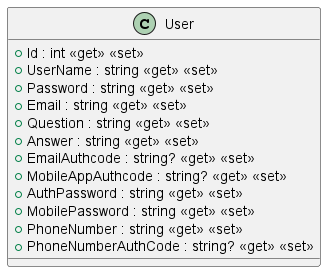

The diagram above was rendered by PlantUML. Its source (embedded in the PNG):
@startuml
class User {
    + Id : int <<get>> <<set>>
    + UserName : string <<get>> <<set>>
    + Password : string <<get>> <<set>>
    + Email : string <<get>> <<set>>
    + Question : string <<get>> <<set>>
    + Answer : string <<get>> <<set>>
    + EmailAuthcode : string? <<get>> <<set>>
    + MobileAppAuthcode : string? <<get>> <<set>>
    + AuthPassword : string <<get>> <<set>>
    + MobilePassword : string <<get>> <<set>>
    + PhoneNumber : string <<get>> <<set>>
    + PhoneNumberAuthCode : string? <<get>> <<set>>
}
@enduml